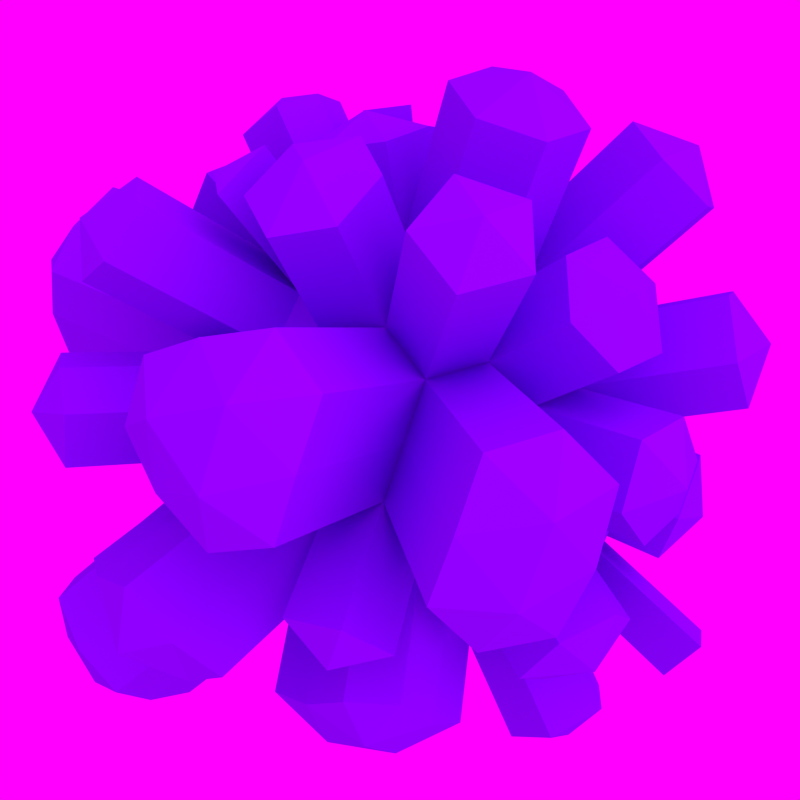 # Source: quartz.blend  (saved by Blender 2.64.0; exported with 4.5.12 LTS)
import bpy
from mathutils import Matrix  # noqa: F401  (used for matrix-valued properties, if any)

bpy.ops.wm.read_factory_settings(use_empty=True)
scene = bpy.context.scene
scene.name = 'Scene'

# ---- collections
col_collection_1 = bpy.data.collections.new('Collection 1'); scene.collection.children.link(col_collection_1)

# ---- materials (node trees are filled in below, after node groups)
mat_material = bpy.data.materials.new('Material')
mat_material.alpha_threshold = 0.0
mat_material.use_transparent_shadow = False
mat_material.diffuse_color = (0.2251, 0.0, 0.8, 1.0)
mat_material.specular_color = (0.4883, 0.3112, 1.0)
mat_material.roughness = 0.5
mat_material.specular_intensity = 0.5479
mat_material.line_color = (0.0, 0.0, 0.0, 1.0)

# ---- material node trees

# ---- world
world_world = bpy.data.worlds.new('World'); scene.world = world_world
world_world.color = (1.0, 0.0, 1.0)
world_world.use_sun_shadow = False
world_world.sun_shadow_jitter_overblur = 0.0
world_world.cycles.sampling_method = 'MANUAL'
world_world.cycles.sample_map_resolution = 256

# ---- cameras
cam_camera_001 = bpy.data.cameras.new('Camera.001')
cam_camera_001.clip_end = 100.0
cam_camera_001.lens = 35.0
cam_camera_001.sensor_width = 32.0
cam_camera_001.sensor_height = 18.0
cam_camera_001.dof.focus_distance = 0.0
cam_camera_001.dof.aperture_fstop = 128.0

# ---- lights
light_hemi = bpy.data.lights.new('Hemi', 'SUN')
light_hemi.transmission_factor = 0.0
light_hemi.angle = 1.571
light_hemi.energy = 2.0
light_hemi.shadow_buffer_clip_start = 0.5
light_hemi.shadow_soft_size = 1.0
light_hemi.shadow_cascade_max_distance = 1000.0
light_hemi.cycles.use_multiple_importance_sampling = False

# ---- meshes
me_icosphere_003 = bpy.data.meshes.new('Icosphere.003')
me_icosphere_003.from_pydata([(0.0, 0.0, -1.0), (0.7236, -0.5257, -0.4472), (-0.2764, -0.8506, -0.4472), (-0.8944, 0.0, -0.4472), (-0.2764, 0.8506, -0.4472), (0.7236, 0.5257, -0.4472), (0.2764, -0.8506, 0.4472), (-0.4828, -0.928, 1.515), (-1.605, -1.476, 1.174), (0.2764, 0.8506, 0.4472), (0.5583, -1.446, 0.8044), (0.0, 0.0, 1.0), (0.2032, -0.1476, -0.9679), (0.4253, -0.309, -0.8507), (0.8826, -1.323, -1.044), (0.5319, -0.6817, -0.5023), (0.2629, -0.809, -0.5257), (1.418, 0.8815, -0.6477), (-0.2328, -0.7166, -0.6575), (-0.1625, -0.5, -0.8507), (-0.07761, -0.2389, -0.9679), (0.2032, 0.1476, -0.9679), (0.4253, 0.309, -0.8507), (0.6095, 0.4429, -0.6575), (0.8127, 0.2952, -0.5023), (0.8977, -0.7016, -0.5548), (0.8127, -0.2952, -0.5023), (-0.484, -0.7166, -0.5023), (-0.6882, -0.5, -0.5257), (-0.8311, -0.2389, -0.5023), (-0.7534, 0.0, -0.6575), (-0.5257, 0.0, -0.8507), (-0.2511, 0.0, -0.9679), (-0.8311, 0.2389, -0.5023), (-0.6882, 0.5, -0.5257), (-0.484, 0.7166, -0.5023), (-0.2328, 0.7166, -0.6575), (-0.1625, 0.5, -0.8507), (-0.07761, 0.2389, -0.9679), (-0.02964, 0.8642, -0.5023), (0.2629, 0.809, -0.5257), (0.5319, 0.6817, -0.5023), (0.1276, 1.348, -0.5995), (0.9511, 0.309, 1.752e-08), (0.9566, 0.1476, 0.2511), (0.9566, -0.1476, 0.2511), (0.9511, -0.309, -1.752e-08), (1.473, 0.309, -0.0047), (0.6872, -0.6817, -0.2512), (0.5878, -0.809, 1.752e-08), (0.436, -0.8642, 0.2512), (1.315, -1.337, 0.2577), (1.678, -0.8371, 0.2577), (-0.1552, -0.9554, -0.2512), (-0.436, -0.8642, -0.2512), (-0.5878, -0.809, 1.752e-08), (0.1754, -1.336, 1.321), (0.105, -1.119, 1.515), (-0.9511, -0.309, -1.752e-08), (-0.9566, -0.1476, -0.2511), (-0.9566, 0.1476, -0.2511), (-0.9511, 0.309, 1.752e-08), (-0.8607, 0.4429, 0.2512), (-0.6872, 0.6817, 0.2512), (-0.5878, 0.809, -1.752e-08), (-0.436, 0.8642, -0.2512), (-0.1552, 0.9554, -0.2512), (0.0, 1.0, 1.752e-08), (0.1552, 0.9554, 0.2512), (0.436, 0.8642, 0.2512), (0.5878, 0.809, -1.752e-08), (0.6872, 0.6817, -0.2512), (0.8311, -0.2389, 0.5023), (0.6882, -0.5, 0.5257), (0.484, -0.7166, 0.5023), (0.02964, -0.8642, 0.5023), (-0.2629, -0.809, 0.5257), (-0.3203, -1.428, 1.19), (-0.02782, -1.483, 1.166), (-0.8506, 0.0, 0.5257), (-1.258, -1.532, 1.141), (-1.946, -1.032, 0.615), (-0.2629, 0.809, 0.5257), (0.3652, 0.7642, 1.359), (0.6882, 0.5, 0.5257), (0.8311, 0.2389, 0.5023), (0.7534, 0.0, 0.6575), (0.5257, 0.0, 0.8507), (0.2511, 0.0, 0.9679), (0.07761, -0.2389, 0.9679), (0.1625, -0.5, 0.8507), (0.2328, -0.7166, 0.6575), (0.06664, 0.2051, 1.822), (-0.4253, -0.309, 0.8507), (0.2189, -1.47, 1.111), (-0.2032, 0.1476, 0.9679), (-1.95, -1.225, 0.9103), (-1.768, -1.476, 0.9103), (-1.562, 1.135, 1.347), (0.1625, 0.5, 0.8507), (0.2328, 0.7166, 0.6575), (0.05279, -0.6882, -0.7236), (0.1382, -0.4253, -0.8944), (0.3618, -0.5878, -0.7236), (0.6708, 0.1625, -0.7236), (0.6708, -0.1625, -0.7236), (0.4472, -7.38e-07, -0.8944), (-0.6382, -0.2629, -0.7236), (-0.3618, -0.2629, -0.8944), (-0.4472, -0.5257, -0.7236), (-0.4472, 0.5257, -0.7236), (-0.3618, 0.2629, -0.8944), (-0.6382, 0.2629, -0.7236), (0.3618, 0.5878, -0.7236), (0.1382, 0.4253, -0.8944), (0.05279, 0.6882, -0.7236), (1.645, 0.6585, 0.2199), (0.9472, -0.1625, -0.2764), (0.9472, 0.1625, -0.2764), (0.309, -0.9511, 2.802e-14), (0.1382, -0.9511, -0.2764), (0.7571, -1.141, 0.02933), (-0.809, -0.5878, 8.031e-14), (-0.8618, -0.4253, -0.2764), (-0.6708, -0.6882, -0.2764), (-0.809, 0.5878, -7.845e-14), (-0.6708, 0.6882, -0.2764), (-0.8618, 0.4253, -0.2764), (1.325, 1.093, 0.006018), (1.139, 1.134, -0.2454), (1.093, 1.325, 0.006017), (0.809, -0.5878, -1.902e-06), (-0.4472, -0.8506, 0.2764), (-0.309, -0.9511, -7.872e-07), (1.684, -0.6757, 0.5089), (-0.9472, 0.1625, 0.2764), (-1.0, -3.608e-07, 6.232e-07), (-0.9472, -0.1625, 0.2764), (-0.1382, 0.9511, 0.2764), (-0.309, 0.9511, -4.92e-07), (-0.4472, 0.8506, 0.2764), (0.4972, 1.182, 0.678), (0.809, 0.5878, 0.0), (0.6708, 0.6882, 0.2764), (1.155, 0.1701, 1.12), (1.233, 0.409, 0.9649), (1.09, 0.6701, 0.9883), (-0.1382, -0.4253, 0.8944), (-0.3618, -0.5878, 0.7236), (-0.4472, 0.0, 0.8944), (-1.583, -1.532, 0.615), (-0.6708, -0.1625, 0.7236), (-0.1382, 0.4253, 0.8944), (-0.05279, 0.6882, 0.7236), (-1.806, -1.312, 1.116), (0.3618, 0.2629, 0.8944), (1.752, 1.982e-09, 0.876), (0.4472, 0.5257, 0.7236), (-0.1758, -0.1277, 1.828), (-0.0982, -0.3666, 1.796), (-0.3983, -0.2894, 1.888), (-0.6011, -0.4367, 1.679), (-0.379, 0.01989, 1.796), (-0.314, -0.553, 1.723), (-0.623, -0.1277, 1.723), (0.3178, 0.2051, 1.79), (-0.1365, 0.3527, 1.79), (0.1516, 0.4666, 1.881), (0.2291, 0.7051, 1.673), (-0.07156, 0.6304, 1.716), (0.4284, 0.468, 1.716), (-1.624, 0.9971, 1.085), (-1.45, 1.236, 1.085), (-1.613, 0.5542, 1.36), (-1.656, 0.8928, 1.405), (-1.361, 1.299, 1.405), (-1.026, 1.363, 1.36), (-0.966, 0.7018, 1.802), (-1.249, 0.9072, 1.771), (-1.442, 1.048, 1.568), (-1.71, 0.7167, 1.111), (-1.21, 1.405, 1.111), (-1.21, 0.5542, 1.729), (-1.507, 0.7532, 1.637), (-1.434, 0.3918, 1.558), (-0.901, 0.9795, 1.729), (-0.8156, 1.242, 1.558), (-1.182, 1.2, 1.637), (-1.9, -1.07, 1.174), (-1.846, -0.723, 1.141), (-1.42, -1.032, 1.466), (-1.686, -1.225, 1.337), (-1.804, -1.311, 0.615), (-1.442, -1.574, 0.8914), (-1.942, -0.8854, 0.8914), (-1.357, -1.311, 1.339), (-1.666, -0.8854, 1.339), (-0.1957, -1.044, 1.558), (-0.4193, -1.207, 1.388), (-0.1159, -1.374, 1.458), (1.274, -0.561, 1.22), (1.132, -0.8222, 1.243), (0.9274, -1.039, 1.22), (1.197, -0.3222, 1.375), (0.9692, -0.3222, 1.568), (0.6946, -0.3222, 1.685), (0.521, -0.561, 1.685), (0.6059, -0.8222, 1.568), (0.6763, -1.039, 1.375), (0.8463, -0.6149, 1.694), (0.9361, -0.8911, 1.515), (1.137, -0.6149, 1.515), (0.9273, 0.1701, 1.313), (0.7634, 0.433, 1.357), (1.093, 0.4551, 1.247), (0.8488, 0.6958, 1.186), (1.729, 0.1476, 0.6374), (1.729, -0.1476, 0.6374), (1.604, -0.2389, 0.8886), (1.604, 0.2389, 0.8886), (1.526, 1.885e-09, 1.044), (0.6908, -1.389, 0.5693), (0.7764, -1.305, 0.8623), (0.4876, -1.242, 0.9757), (-0.6913, -0.3878, 1.274), (-0.7132, -0.07878, 1.318), (-0.9368, -0.2412, 1.147), (0.04806, -0.03492, 1.377), (0.2992, -0.03492, 1.345), (0.1257, -0.2738, 1.345), (0.09468, -0.4404, 1.429), (0.1795, -0.7016, 1.312), (-0.1211, -0.6269, 1.356), (0.2781, -1.569, 0.5761), (0.4377, -1.582, 0.38), (0.165, -1.759, 0.3994), (0.001829, -1.806, 0.1355), (-0.1535, -1.673, -0.1223), (0.03138, -1.582, 0.6312), (-0.2611, -1.527, 0.6546), (0.3108, -1.669, 0.1289), (0.1399, -1.669, -0.1475), (-0.4455, -1.569, 0.4053), (-0.3073, -1.669, 0.1289), (-0.1434, -1.754, 0.4259), (1.163, -1.392, 0.5089), (1.558, -0.767, 0.76), (1.415, -1.028, 0.7835), (1.211, -1.245, 0.76), (1.469, -1.278, 0.5614), (1.536, -1.116, 0.2577), (1.67, -1.002, 0.5614), (0.7999, -1.202, -0.6679), (0.5309, -1.329, -0.6914), (0.9551, -1.202, -0.4168), (0.8558, -1.329, -0.1656), (0.577, -1.471, -0.1656), (0.4062, -1.471, -0.442), (0.7517, -1.441, -0.4646), (0.6053, -1.197, 0.2805), (0.4784, -1.283, 0.02933), (1.212, -0.7762, -0.5883), (1.301, -0.5457, -0.6434), (1.44, -0.5595, -0.1411), (1.418, -0.7287, -0.4123), (1.176, -0.9322, -0.3923), (1.436, -0.4129, -0.4175), (1.298, -0.8382, -0.1411), (1.479, 0.1476, 0.2464), (1.479, -0.1476, 0.2464), (1.473, -0.309, -0.0047), (1.6, -2.953e-09, -0.004939), (1.47, -0.1625, -0.2811), (1.47, 0.1625, -0.2811), (1.65, 0.4971, 0.471), (1.382, 0.8495, 0.7456), (1.525, 0.5884, 0.7222), (1.635, 0.8144, 0.5216), (1.503, 0.9373, 0.2199), (1.365, 1.038, 0.4963), (0.6569, 1.195, 0.4819), (0.8086, 1.14, 0.2308), (0.7408, 1.101, 0.7705), (0.909, 0.8313, 0.7565), (0.3833, 0.8313, 1.081), (0.4537, 1.048, 0.8883), (0.8917, 1.019, 0.5072), (0.6681, 0.857, 0.9544), (0.5646, 0.5271, 1.402), (0.65, 0.79, 1.232), (0.198, 0.857, 1.339), (0.2587, 1.032, 1.081), (-0.1123, 0.7408, 1.318), (-0.02824, 1.055, 1.205), (0.2957, 1.469, 0.8073), (0.1745, 1.574, 0.6112), (-0.2436, 1.428, 0.8858), (0.05144, 1.559, 0.9063), (0.2521, 1.335, 1.018), (-0.1189, 1.57, 0.6364), (-0.03348, 1.307, 1.084), (1.425, 0.2952, -0.8807), (1.538, 7.83e-09, -0.9503), (1.425, -0.2952, -0.8807), (1.283, 0.1625, -1.102), (1.283, -0.1625, -1.102), (1.56, -0.1625, -0.6548), (1.56, 0.1625, -0.6548), (0.706, -0.8576, -0.6099), (0.8613, -0.8576, -0.3587), (0.9071, -0.9016, -0.2756), (0.8077, -1.029, -0.02446), (1.029, -0.8077, -0.02446), (1.039, -0.7546, -0.7888), (0.7403, -0.5378, -1.192), (0.9716, -0.7059, -1.05), (0.8469, -0.9105, -0.8439), (1.128, -0.5241, -0.8439), (0.6768, -0.8166, -1.065), (0.9858, -0.3913, -1.065), (0.6135, -1.45, -1.068), (0.7124, -1.229, -1.265), (-0.3015, -1.655, -0.915), (0.2378, -1.613, -0.9936), (-0.05752, -1.753, -1.02), (-0.2579, -1.521, -1.125), (-0.1803, -1.759, -0.719), (0.0277, -1.492, -1.191), (0.1131, -1.755, -0.7442), (1.507, 0.651, -0.7028), (1.634, 0.8393, -0.4746), (1.645, 0.6648, -0.2005), (1.381, 1.037, -0.4516), (1.641, 0.5182, -0.4769), (1.503, 0.9435, -0.2005), (0.4201, 1.293, -0.6229), (0.6891, 1.166, -0.5995), (0.001987, 1.439, -0.3483), (0.1572, 1.484, -0.09716), (0.3124, 1.439, 0.154), (0.5932, 1.348, 0.154), (0.745, 1.293, -0.09716), (0.8444, 1.166, -0.3483), (0.49, 1.508, -0.1021), (0.6352, 1.403, -0.3926), (0.3105, 1.508, -0.3926), (1.123, 1.14, 0.2821), (0.4386, 1.35, 0.6138), (0.3174, 1.455, 0.4177), (0.5982, 1.363, 0.4177)], [], [(0, 12, 20), (318, 316, 15, 103), (0, 20, 32), (0, 32, 38), (0, 38, 21), (262, 261, 1, 26), (328, 323, 16, 120), (3, 29, 59), (4, 35, 65), (5, 41, 71), (48, 1, 261, 265), (2, 53, 54), (3, 59, 60), (4, 65, 66), (24, 5, 17, 329), (91, 6, 10, 223), (194, 96, 188), (295, 294, 9, 68), (44, 85, 219, 216), (120, 53, 326, 328), (19, 101, 18), (20, 102, 19), (325, 322, 2, 18), (101, 16, 323, 327), (19, 102, 101), (102, 103, 101), (101, 103, 16), (103, 15, 14, 321), (20, 12, 102), (12, 13, 102), (102, 13, 103), (26, 1, 313, 317), (319, 314, 13, 105), (103, 13, 314, 318), (24, 23, 5), (118, 117, 306, 307), (304, 305, 105, 104), (24, 104, 23), (104, 22, 23), (301, 304, 104, 24), (105, 106, 104), (104, 106, 22), (106, 21, 22), (316, 313, 1, 15), (105, 26, 317, 319), (105, 13, 106), (13, 12, 106), (106, 12, 21), (12, 0, 21), (30, 29, 3), (31, 107, 30), (32, 108, 31), (30, 107, 29), (107, 28, 29), (31, 108, 107), (108, 109, 107), (107, 109, 28), (109, 27, 28), (32, 20, 108), (20, 19, 108), (108, 19, 109), (19, 18, 109), (109, 18, 27), (18, 2, 27), (36, 35, 4), (37, 110, 36), (38, 111, 37), (36, 110, 35), (110, 34, 35), (37, 111, 110), (111, 112, 110), (110, 112, 34), (112, 33, 34), (38, 32, 111), (32, 31, 111), (111, 31, 112), (31, 30, 112), (112, 30, 33), (30, 3, 33), (23, 41, 5), (22, 113, 23), (21, 114, 22), (23, 113, 41), (113, 40, 41), (22, 114, 113), (114, 115, 113), (113, 115, 40), (115, 39, 40), (21, 38, 114), (38, 37, 114), (114, 37, 115), (37, 36, 115), (115, 36, 39), (36, 4, 39), (72, 45, 217, 218), (273, 272, 117, 118), (267, 263, 46, 131), (268, 47, 43, 44), (269, 268, 44, 45), (270, 269, 45, 46), (47, 273, 118, 43), (46, 117, 272, 270), (334, 332, 71, 142), (131, 48, 265, 267), (307, 301, 24, 118), (117, 26, 303, 306), (305, 303, 26, 105), (118, 24, 329, 333), (332, 17, 5, 71), (51, 250, 249), (249, 247, 248), (245, 249, 248), (51, 249, 245), (119, 49, 121, 260), (242, 239, 76, 132), (120, 16, 253, 257), (256, 255, 49, 119), (119, 120, 257, 256), (53, 2, 322, 326), (18, 101, 327, 325), (255, 254, 48, 49), (16, 15, 252, 253), (254, 252, 15, 48), (48, 15, 308, 309), (78, 94, 56), (59, 123, 58), (199, 78, 56), (77, 78, 199), (58, 123, 122), (123, 124, 122), (122, 124, 55), (124, 54, 55), (59, 29, 123), (29, 28, 123), (123, 28, 124), (28, 27, 124), (124, 27, 54), (27, 2, 54), (81, 96, 194), (64, 125, 63), (65, 126, 64), (63, 125, 62), (125, 61, 62), (64, 126, 125), (126, 127, 125), (125, 127, 61), (127, 60, 61), (65, 35, 126), (35, 34, 126), (126, 34, 127), (34, 33, 127), (127, 33, 60), (33, 3, 60), (349, 347, 9, 69), (71, 70, 130, 129), (142, 71, 129, 128), (128, 130, 346), (129, 130, 128), (338, 337, 66, 67), (340, 339, 68, 69), (71, 41, 336, 342), (41, 40, 335, 336), (337, 42, 39, 66), (342, 341, 70, 71), (40, 39, 42, 335), (341, 340, 69, 70), (339, 338, 67, 68), (39, 4, 66), (50, 74, 222, 221), (312, 310, 48, 131), (245, 248, 74, 50), (246, 134, 45, 72), (131, 46, 52, 250), (49, 131, 250, 51), (247, 246, 72, 73), (266, 262, 26, 117), (263, 266, 117, 46), (46, 45, 134, 52), (50, 49, 51, 245), (248, 247, 73, 74), (45, 44, 216, 217), (198, 77, 199), (199, 56, 57), (54, 133, 55), (197, 199, 57), (198, 199, 197), (55, 133, 132), (133, 53, 237, 243), (241, 237, 53, 120), (240, 241, 120, 119), (54, 53, 133), (239, 238, 75, 76), (234, 240, 119, 50), (238, 233, 6, 75), (132, 133, 243, 242), (50, 6, 233, 234), (194, 188, 189), (61, 135, 62), (60, 136, 61), (193, 80, 8), (97, 193, 8), (61, 136, 135), (136, 137, 135), (135, 137, 79), (7, 198, 197), (60, 59, 136), (59, 58, 136), (136, 58, 137), (132, 76, 80, 193), (151, 79, 189, 196), (190, 195, 148, 93), (100, 9, 294, 298), (67, 138, 68), (66, 139, 67), (138, 82, 296, 299), (300, 296, 82, 153), (67, 139, 138), (139, 140, 138), (138, 140, 82), (150, 193, 97), (66, 65, 139), (65, 64, 139), (139, 64, 140), (64, 63, 140), (97, 8, 154), (192, 150, 97), (220, 219, 85, 86), (44, 43, 116, 274), (331, 334, 142, 43), (274, 276, 85, 44), (276, 275, 84, 85), (275, 279, 143, 84), (43, 142, 278, 116), (279, 278, 142, 143), (99, 157, 287, 284), (43, 118, 333, 331), (143, 142, 128, 346), (346, 130, 70, 143), (157, 84, 283, 287), (285, 141, 9, 100), (69, 9, 141, 280), (89, 88, 228, 229), (144, 145, 214), (214, 215, 213), (212, 214, 213), (144, 214, 212), (207, 206, 89, 90), (205, 204, 87, 88), (206, 205, 88, 89), (91, 74, 202, 208), (204, 203, 86, 87), (203, 200, 72, 86), (74, 73, 201, 202), (208, 207, 90, 91), (73, 72, 200, 201), (86, 72, 218, 220), (162, 158, 11, 95), (149, 93, 161, 164), (195, 80, 76, 148), (163, 161, 93, 147), (147, 90, 231, 232), (197, 57, 90, 147), (75, 6, 94, 78), (91, 90, 57, 56), (93, 148, 198, 7), (79, 137, 194, 189), (192, 81, 58, 122), (147, 93, 7, 197), (76, 75, 78, 77), (56, 94, 6, 91), (148, 76, 77, 198), (89, 11, 158, 159), (96, 192, 97), (81, 192, 96), (95, 149, 164, 162), (159, 163, 147, 89), (96, 97, 154), (154, 8, 191), (225, 224, 93, 149), (122, 55, 150, 192), (182, 184, 151, 149), (135, 79, 173, 180), (184, 173, 79, 151), (137, 58, 81, 194), (193, 150, 55, 132), (93, 151, 196, 190), (169, 168, 99, 152), (155, 99, 168, 170), (291, 290, 99, 100), (165, 92, 11, 88), (62, 135, 180, 171), (293, 291, 100, 153), (152, 153, 186, 185), (153, 82, 176, 186), (82, 140, 181, 176), (153, 100, 298, 300), (68, 138, 299, 295), (95, 152, 185, 177), (177, 182, 149, 95), (140, 63, 172, 181), (63, 62, 171, 172), (95, 11, 92, 166), (87, 155, 88), (85, 84, 146, 145), (88, 155, 170, 165), (166, 169, 152, 95), (213, 215, 157, 155), (87, 86, 144, 212), (288, 83, 99, 155), (84, 143, 286, 283), (215, 146, 84, 157), (86, 85, 145, 144), (155, 87, 212, 213), (70, 69, 280, 281), (143, 70, 281, 286), (100, 99, 284, 285), (160, 159, 158), (161, 163, 160), (160, 163, 159), (162, 160, 158), (162, 164, 160), (164, 161, 160), (167, 166, 92), (168, 169, 167), (167, 169, 166), (165, 167, 92), (165, 170, 167), (170, 168, 167), (98, 174, 179), (172, 171, 98), (171, 174, 98), (171, 180, 174), (180, 173, 174), (181, 175, 176), (181, 172, 175), (172, 98, 175), (178, 182, 177), (179, 183, 178), (178, 183, 182), (183, 184, 182), (179, 174, 183), (174, 173, 183), (183, 173, 184), (185, 178, 177), (186, 187, 185), (185, 187, 178), (187, 179, 178), (186, 176, 187), (176, 175, 187), (187, 175, 179), (175, 98, 179), (96, 154, 188), (191, 195, 190), (191, 8, 195), (8, 80, 195), (196, 191, 190), (189, 188, 196), (196, 188, 191), (188, 154, 191), (207, 209, 206), (208, 210, 207), (206, 209, 205), (209, 204, 205), (207, 210, 209), (210, 211, 209), (209, 211, 204), (211, 203, 204), (208, 202, 210), (202, 201, 210), (210, 201, 211), (201, 200, 211), (211, 200, 203), (145, 146, 214), (214, 146, 215), (156, 219, 220), (217, 216, 156), (217, 156, 218), (216, 219, 156), (218, 156, 220), (10, 222, 223), (221, 222, 10), (221, 10, 6, 50), (223, 222, 74, 91), (225, 226, 224), (149, 151, 226, 225), (224, 226, 151, 93), (229, 228, 227), (229, 227, 11, 89), (88, 11, 227, 228), (232, 231, 230), (90, 89, 230, 231), (89, 147, 232, 230), (235, 234, 233), (236, 240, 235), (237, 241, 236), (235, 240, 234), (236, 241, 240), (243, 244, 242), (242, 244, 239), (244, 238, 239), (237, 236, 243), (243, 236, 244), (236, 235, 244), (244, 235, 238), (235, 233, 238), (250, 251, 249), (249, 251, 247), (251, 246, 247), (250, 52, 251), (52, 134, 251), (251, 134, 246), (257, 258, 256), (256, 258, 255), (258, 254, 255), (257, 253, 258), (253, 252, 258), (258, 252, 254), (260, 121, 259), (259, 121, 49, 50), (50, 119, 260, 259), (261, 262, 264), (261, 264, 265), (264, 266, 263), (264, 262, 266), (265, 264, 267), (264, 263, 267), (270, 271, 269), (269, 271, 268), (271, 47, 268), (270, 272, 271), (272, 273, 271), (271, 273, 47), (116, 277, 274), (274, 277, 276), (277, 275, 276), (116, 278, 277), (278, 279, 277), (277, 279, 275), (286, 282, 283), (281, 280, 286), (286, 280, 282), (280, 141, 282), (287, 285, 284), (283, 282, 287), (287, 282, 285), (282, 141, 285), (288, 289, 83), (155, 157, 289, 288), (83, 289, 157, 99), (291, 293, 290), (290, 293, 292), (292, 293, 153, 152), (152, 99, 290, 292), (294, 297, 298), (295, 297, 294), (295, 299, 297), (299, 296, 297), (298, 297, 300), (297, 296, 300), (302, 304, 301), (303, 305, 302), (302, 305, 304), (303, 302, 306), (306, 302, 307), (302, 301, 307), (308, 25, 309), (15, 1, 25, 308), (309, 25, 1, 48), (310, 312, 311), (311, 312, 131, 49), (49, 48, 310, 311), (313, 315, 317), (314, 315, 318), (318, 315, 316), (315, 313, 316), (317, 315, 319), (315, 314, 319), (321, 14, 320), (16, 103, 321, 320), (320, 14, 15, 16), (322, 324, 326), (325, 324, 322), (325, 327, 324), (327, 323, 324), (326, 324, 328), (324, 323, 328), (17, 332, 330), (333, 330, 331), (333, 329, 330), (329, 17, 330), (330, 334, 331), (330, 332, 334), (341, 343, 340), (342, 344, 341), (340, 343, 339), (343, 338, 339), (341, 344, 343), (344, 345, 343), (343, 345, 338), (345, 337, 338), (342, 336, 344), (336, 335, 344), (344, 335, 345), (335, 42, 345), (345, 42, 337), (349, 348, 347), (68, 9, 347, 348), (69, 68, 348, 349)])
me_icosphere_003.materials.append(mat_material)
me_icosphere_003.use_remesh_preserve_volume = False
me_icosphere_003.use_remesh_preserve_attributes = False
me_icosphere_003.use_mirror_vertex_groups = False
me_icosphere_003.update()

# ---- objects
ob_icosphere = bpy.data.objects.new('Icosphere', me_icosphere_003)
ob_hemi = bpy.data.objects.new('Hemi', light_hemi)
ob_camera = bpy.data.objects.new('Camera', cam_camera_001)

# ---- transforms, parenting, visibility, modifiers, constraints
ob_icosphere.location = (0.0872, 0.00872, 0.0)
ob_icosphere.rotation_euler = (-0.5572, -0.9337, 0.4643)
ob_icosphere.scale = (0.9376, 0.9376, 0.9376)
ob_icosphere.lineart.crease_threshold = 0.0
ob_hemi.location = (3.62, 1.928, 2.457)
ob_hemi.rotation_euler = (-0.5498, 0.4693, -0.2327)
ob_hemi.lineart.crease_threshold = 0.0
ob_camera.location = (0.0, 0.0, 4.502)
ob_camera.lineart.crease_threshold = 0.0

# ---- collection membership
col_collection_1.objects.link(ob_icosphere)
col_collection_1.objects.link(ob_hemi)
col_collection_1.objects.link(ob_camera)

# ---- scene / render settings (as saved in the file)
scene.camera = ob_camera
scene.frame_start = 1; scene.frame_end = 250; scene.frame_set(1)
scene.render.engine = 'BLENDER_EEVEE_NEXT'
scene.render.image_settings.compression = 100
scene.render.resolution_x = 40
scene.render.resolution_y = 40
scene.render.resolution_percentage = 200
scene.render.dither_intensity = 0.0
scene.render.bake_margin = 2
scene.render.bake_bias = 0.0
scene.cycles.use_denoising = False
scene.cycles.samples = 5
scene.cycles.sampling_pattern = 'TABULATED_SOBOL'
scene.cycles.light_sampling_threshold = 0.0
scene.cycles.use_adaptive_sampling = False
scene.cycles.use_light_tree = False
scene.cycles.caustics_reflective = False
scene.cycles.caustics_refractive = False
scene.cycles.blur_glossy = 0.0
scene.cycles.volume_bounces = 1
scene.cycles.pixel_filter_type = 'GAUSSIAN'
scene.cycles.sample_clamp_indirect = 0.0
scene.view_settings.view_transform = 'Standard'
bpy.context.view_layer.update()
